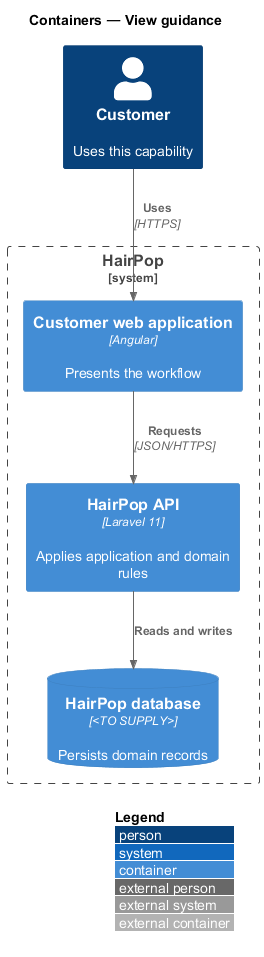

The diagram above was rendered by PlantUML. Its source (embedded in the PNG):
@startuml
!include <C4/C4_Container>
LAYOUT_WITH_LEGEND()
title Containers — View guidance
Person(person, "Customer", "Uses this capability")
System_Boundary(hairpop, "HairPop") {
  Container(web, "Customer web application", "Angular", "Presents the workflow")
  Container(api, "HairPop API", "Laravel 11", "Applies application and domain rules")
  ContainerDb(db, "HairPop database", "<TO SUPPLY>", "Persists domain records")
}
Rel(person, web, "Uses", "HTTPS")
Rel(web, api, "Requests", "JSON/HTTPS")
Rel(api, db, "Reads and writes")
@enduml